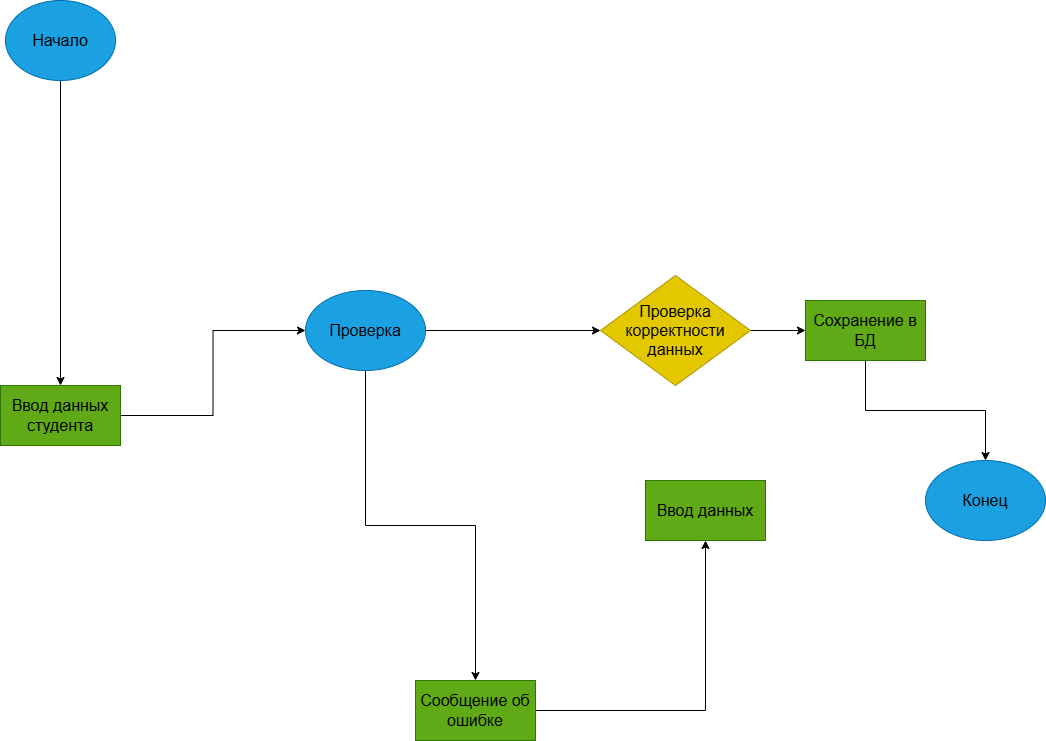

The diagram above was exported from draw.io. Its source (the exported page's mxGraphModel, read from the mxfile embedded in the PNG):
<mxGraphModel dx="1651" dy="1021" grid="1" gridSize="10" guides="1" tooltips="1" connect="1" arrows="1" fold="1" page="1" pageScale="1" pageWidth="827" pageHeight="1169" math="0" shadow="0">
  <root>
    <mxCell id="0" />
    <mxCell id="1" parent="0" />
    <mxCell id="WnrabgaZ8-f50WR5ixqw-15" style="edgeStyle=orthogonalEdgeStyle;rounded=0;orthogonalLoop=1;jettySize=auto;html=1;fontSize=16;fontColor=default;" edge="1" parent="1" source="WnrabgaZ8-f50WR5ixqw-7" target="WnrabgaZ8-f50WR5ixqw-8">
      <mxGeometry relative="1" as="geometry" />
    </mxCell>
    <mxCell id="WnrabgaZ8-f50WR5ixqw-7" value="Начало" style="ellipse;whiteSpace=wrap;html=1;fillColor=#1ba1e2;fontColor=default;strokeColor=#006EAF;fontSize=16;" vertex="1" parent="1">
      <mxGeometry x="40" y="80" width="110" height="80" as="geometry" />
    </mxCell>
    <mxCell id="WnrabgaZ8-f50WR5ixqw-17" style="edgeStyle=orthogonalEdgeStyle;rounded=0;orthogonalLoop=1;jettySize=auto;html=1;entryX=0;entryY=0.5;entryDx=0;entryDy=0;fontSize=16;fontColor=default;" edge="1" parent="1" source="WnrabgaZ8-f50WR5ixqw-8" target="WnrabgaZ8-f50WR5ixqw-11">
      <mxGeometry relative="1" as="geometry" />
    </mxCell>
    <mxCell id="WnrabgaZ8-f50WR5ixqw-8" value="Ввод данных студента" style="rounded=0;whiteSpace=wrap;html=1;fillColor=#60a917;fontColor=default;strokeColor=#2D7600;fontSize=16;" vertex="1" parent="1">
      <mxGeometry x="35" y="465" width="120" height="60" as="geometry" />
    </mxCell>
    <mxCell id="WnrabgaZ8-f50WR5ixqw-19" style="edgeStyle=orthogonalEdgeStyle;rounded=0;orthogonalLoop=1;jettySize=auto;html=1;entryX=0;entryY=0.5;entryDx=0;entryDy=0;fontSize=16;fontColor=default;" edge="1" parent="1" source="WnrabgaZ8-f50WR5ixqw-9" target="WnrabgaZ8-f50WR5ixqw-13">
      <mxGeometry relative="1" as="geometry" />
    </mxCell>
    <mxCell id="WnrabgaZ8-f50WR5ixqw-9" value="Проверка корректности данных" style="rhombus;whiteSpace=wrap;html=1;fillColor=#e3c800;fontColor=default;strokeColor=#B09500;fontSize=16;" vertex="1" parent="1">
      <mxGeometry x="635" y="355" width="150" height="110" as="geometry" />
    </mxCell>
    <mxCell id="WnrabgaZ8-f50WR5ixqw-23" style="edgeStyle=orthogonalEdgeStyle;rounded=0;orthogonalLoop=1;jettySize=auto;html=1;fontSize=16;fontColor=default;" edge="1" parent="1" source="WnrabgaZ8-f50WR5ixqw-10" target="WnrabgaZ8-f50WR5ixqw-12">
      <mxGeometry relative="1" as="geometry" />
    </mxCell>
    <mxCell id="WnrabgaZ8-f50WR5ixqw-10" value="Сообщение об ошибке" style="rounded=0;whiteSpace=wrap;html=1;fillColor=#60a917;fontColor=default;strokeColor=#2D7600;fontSize=16;" vertex="1" parent="1">
      <mxGeometry x="450" y="760" width="120" height="60" as="geometry" />
    </mxCell>
    <mxCell id="WnrabgaZ8-f50WR5ixqw-18" style="edgeStyle=orthogonalEdgeStyle;rounded=0;orthogonalLoop=1;jettySize=auto;html=1;entryX=0;entryY=0.5;entryDx=0;entryDy=0;fontSize=16;fontColor=default;" edge="1" parent="1" source="WnrabgaZ8-f50WR5ixqw-11" target="WnrabgaZ8-f50WR5ixqw-9">
      <mxGeometry relative="1" as="geometry" />
    </mxCell>
    <mxCell id="WnrabgaZ8-f50WR5ixqw-22" style="edgeStyle=orthogonalEdgeStyle;rounded=0;orthogonalLoop=1;jettySize=auto;html=1;entryX=0.5;entryY=0;entryDx=0;entryDy=0;fontSize=16;fontColor=default;" edge="1" parent="1" source="WnrabgaZ8-f50WR5ixqw-11" target="WnrabgaZ8-f50WR5ixqw-10">
      <mxGeometry relative="1" as="geometry" />
    </mxCell>
    <mxCell id="WnrabgaZ8-f50WR5ixqw-11" value="Проверка" style="ellipse;whiteSpace=wrap;html=1;fillColor=#1ba1e2;fontColor=default;strokeColor=#006EAF;fontSize=16;" vertex="1" parent="1">
      <mxGeometry x="340" y="370" width="120" height="80" as="geometry" />
    </mxCell>
    <mxCell id="WnrabgaZ8-f50WR5ixqw-12" value="Ввод данных" style="rounded=0;whiteSpace=wrap;html=1;fillColor=#60a917;fontColor=default;strokeColor=#2D7600;fontSize=16;" vertex="1" parent="1">
      <mxGeometry x="680" y="560" width="120" height="60" as="geometry" />
    </mxCell>
    <mxCell id="WnrabgaZ8-f50WR5ixqw-20" style="edgeStyle=orthogonalEdgeStyle;rounded=0;orthogonalLoop=1;jettySize=auto;html=1;fontSize=16;fontColor=default;" edge="1" parent="1" source="WnrabgaZ8-f50WR5ixqw-13" target="WnrabgaZ8-f50WR5ixqw-14">
      <mxGeometry relative="1" as="geometry" />
    </mxCell>
    <mxCell id="WnrabgaZ8-f50WR5ixqw-13" value="Сохранение в БД" style="rounded=0;whiteSpace=wrap;html=1;fillColor=#60a917;fontColor=default;strokeColor=#2D7600;fontSize=16;" vertex="1" parent="1">
      <mxGeometry x="840" y="380" width="120" height="60" as="geometry" />
    </mxCell>
    <mxCell id="WnrabgaZ8-f50WR5ixqw-14" value="Конец" style="ellipse;whiteSpace=wrap;html=1;fillColor=#1ba1e2;fontColor=default;strokeColor=#006EAF;fontSize=16;" vertex="1" parent="1">
      <mxGeometry x="960" y="540" width="120" height="80" as="geometry" />
    </mxCell>
  </root>
</mxGraphModel>